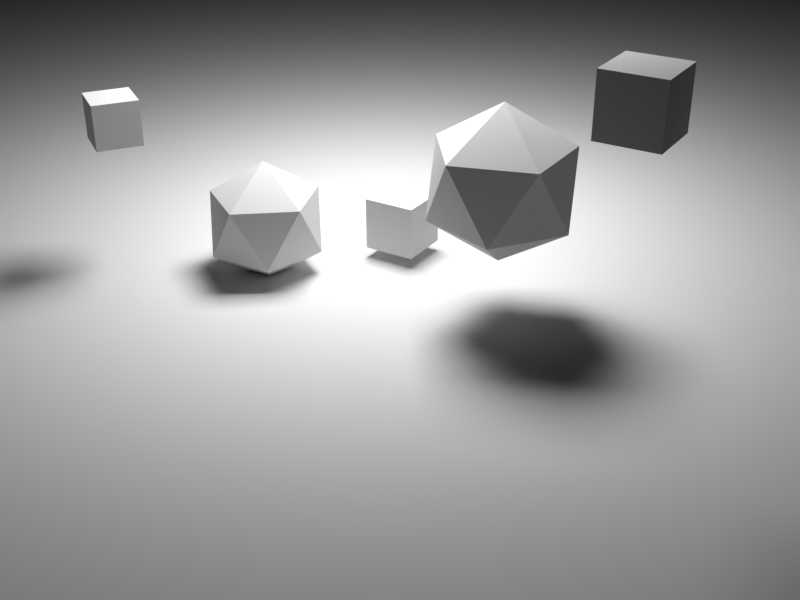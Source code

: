 # Source: 02_-_dupli_groups.blend  (saved by Blender 2.80.42; exported with 4.5.12 LTS)
import bpy
from mathutils import Matrix  # noqa: F401  (used for matrix-valued properties, if any)

bpy.ops.wm.read_factory_settings(use_empty=True)
scene = bpy.context.scene
scene.name = 'Scene'

# ---- collections
col_collection_1 = bpy.data.collections.new('Collection 1'); scene.collection.children.link(col_collection_1)
col_collection_20 = bpy.data.collections.new('Collection 20'); scene.collection.children.link(col_collection_20)
col_dupli_source = bpy.data.collections.new('dupli_source')  # instanced only; not linked into the scene

# ---- materials (node trees are filled in below, after node groups)
mat_material_004 = bpy.data.materials.new('Material.004')
mat_material_004.alpha_threshold = 0.0
mat_material_004.roughness = 0.5

# ---- material node trees

# ---- world
world_world = bpy.data.worlds.new('World'); scene.world = world_world
world_world.color = (0.0, 0.0, 0.0)
world_world.use_sun_shadow = False
world_world.sun_shadow_jitter_overblur = 0.0
world_world.cycles.sampling_method = 'MANUAL'

# ---- cameras
cam_camera = bpy.data.cameras.new('Camera')
cam_camera.sensor_fit = 'HORIZONTAL'
cam_camera.passepartout_alpha = 0.1303
cam_camera.clip_end = 100.0
cam_camera.lens = 35.0
cam_camera.sensor_width = 24.89
cam_camera.sensor_height = 18.66
cam_camera.ortho_scale = 7.314
cam_camera.show_safe_areas = True
cam_camera.show_name = True
cam_camera.show_sensor = True
cam_camera.dof.focus_distance = 0.0
cam_camera.dof.aperture_fstop = 128.0

# ---- lights
light_area = bpy.data.lights.new('Area', 'AREA')
light_area.transmission_factor = 0.0
light_area.energy = 78.54
light_area.shadow_buffer_clip_start = 0.5
light_area.shadow_soft_size = 1.0
light_area.shadow_maximum_resolution = 0.006
light_area.use_absolute_resolution = True
light_area.size = 1.0
light_area.size_y = 1.0

# ---- meshes
me_cube_002 = bpy.data.meshes.new('Cube.002')
me_cube_002.from_pydata([(-1.0, -1.0, -1.0), (-1.0, -1.0, 1.0), (-1.0, 1.0, -1.0), (-1.0, 1.0, 1.0), (1.0, -1.0, -1.0), (1.0, -1.0, 1.0), (1.0, 1.0, -1.0), (1.0, 1.0, 1.0)], [], [(0, 1, 3, 2), (2, 3, 7, 6), (6, 7, 5, 4), (4, 5, 1, 0), (2, 6, 4, 0), (7, 3, 1, 5)])
me_cube_002.materials.append(mat_material_004)
me_cube_002.use_remesh_preserve_volume = False
me_cube_002.use_remesh_preserve_attributes = False
me_cube_002.use_mirror_vertex_groups = False
me_cube_002.update()
me_cube_001 = bpy.data.meshes.new('Cube.001')
me_cube_001.from_pydata([(-1.0, -1.0, -1.0), (-1.0, -1.0, 1.0), (-1.0, 1.0, -1.0), (-1.0, 1.0, 1.0), (1.0, -1.0, -1.0), (1.0, -1.0, 1.0), (1.0, 1.0, -1.0), (1.0, 1.0, 1.0)], [], [(0, 1, 3, 2), (2, 3, 7, 6), (6, 7, 5, 4), (4, 5, 1, 0), (2, 6, 4, 0), (7, 3, 1, 5)])
me_cube_001.materials.append(mat_material_004)
me_cube_001.use_remesh_preserve_volume = False
me_cube_001.use_remesh_preserve_attributes = False
me_cube_001.use_mirror_vertex_groups = False
me_cube_001.update()
me_icosphere = bpy.data.meshes.new('Icosphere')
me_icosphere.from_pydata([(0.0, 0.0, -1.0), (0.7236, -0.5257, -0.4472), (-0.2764, -0.8506, -0.4472), (-0.8944, 0.0, -0.4472), (-0.2764, 0.8506, -0.4472), (0.7236, 0.5257, -0.4472), (0.2764, -0.8506, 0.4472), (-0.7236, -0.5257, 0.4472), (-0.7236, 0.5257, 0.4472), (0.2764, 0.8506, 0.4472), (0.8944, 0.0, 0.4472), (0.0, 0.0, 1.0)], [], [(0, 1, 2), (1, 0, 5), (0, 2, 3), (0, 3, 4), (0, 4, 5), (1, 5, 10), (2, 1, 6), (3, 2, 7), (4, 3, 8), (5, 4, 9), (1, 10, 6), (2, 6, 7), (3, 7, 8), (4, 8, 9), (5, 9, 10), (6, 10, 11), (7, 6, 11), (8, 7, 11), (9, 8, 11), (10, 9, 11)])
me_icosphere.materials.append(mat_material_004)
me_icosphere.use_remesh_preserve_volume = False
me_icosphere.use_remesh_preserve_attributes = False
me_icosphere.use_mirror_vertex_groups = False
me_icosphere.update()
me_plane = bpy.data.meshes.new('Plane')
me_plane.from_pydata([(-1.0, -1.0, 0.0), (1.0, -1.0, 0.0), (-1.0, 1.0, 0.0), (1.0, 1.0, 0.0)], [], [(0, 1, 3, 2)])
me_plane.materials.append(mat_material_004)
me_plane.use_remesh_preserve_volume = False
me_plane.use_remesh_preserve_attributes = False
me_plane.use_mirror_vertex_groups = False
me_plane.update()

# ---- objects
ob_cube_001 = bpy.data.objects.new('Cube.001', me_cube_002)
ob_cube = bpy.data.objects.new('Cube', me_cube_001)
ob_icosphere = bpy.data.objects.new('Icosphere', me_icosphere)
ob_grid = bpy.data.objects.new('Grid', None)
ob_plane = bpy.data.objects.new('Plane', me_plane)
ob_area = bpy.data.objects.new('Area', light_area)
ob_lookat = bpy.data.objects.new('LookAt', None)
ob_camera = bpy.data.objects.new('Camera', cam_camera)

# ---- transforms, parenting, visibility, modifiers, constraints
ob_cube_001.location = (-1.257, -0.04721, 0.92)
ob_cube_001.rotation_euler = (0.0, -0.0, 0.427)
ob_cube_001.scale = (0.1027, 0.1027, 0.1027)
ob_cube_001.lineart.crease_threshold = 0.0
ob_cube.location = (-0.004572, -0.08595, 0.09564)
ob_cube.rotation_euler = (0.0, -0.0, 0.427)
ob_cube.scale = (0.1027, 0.1027, 0.1027)
ob_cube.lineart.crease_threshold = 0.0
ob_icosphere.location = (-0.6084, -0.08595, 0.4508)
ob_icosphere.rotation_euler = (0.0, -0.0, 0.427)
ob_icosphere.scale = (0.2884, 0.2884, 0.2884)
ob_icosphere.lineart.crease_threshold = 0.0
ob_grid.location = (-0.07706, 0.008293, 0.2773)
ob_grid.rotation_euler = (0.0, -0.0, 2.157)
ob_grid.scale = (1.191, 1.191, 1.191)
ob_grid.empty_image_offset = (0.0, 0.0)
ob_grid.show_instancer_for_render = False
ob_grid.instance_type = 'COLLECTION'
ob_grid.lineart.crease_threshold = 0.0
ob_plane.location = (-0.2112, 1.563, 0.2199)
ob_plane.scale = (3.784, 3.913, 3.668)
ob_plane.lineart.crease_threshold = 0.0
ob_area.location = (-0.07155, 0.3488, 2.487)
ob_area.lineart.crease_threshold = 0.0
ob_lookat.location = (1.88e-16, 0.0, 0.0)
ob_lookat.empty_image_offset = (0.0, 0.0)
ob_lookat.lineart.crease_threshold = 0.0
ob_camera.location = (3.946e-10, -4.772, 2.518)
ob_camera.lock_rotations_4d = False
ob_camera.empty_display_type = 'ARROWS'
ob_camera.color = (0.0, 0.0, 0.0, 0.0)
ob_camera.display_type = 'WIRE'
ob_camera.show_axis = True
ob_camera.lineart.crease_threshold = 0.0
_c = ob_camera.constraints.new('TRACK_TO'); _c.name = 'TrackTo'
_c.target = ob_lookat
ob_grid.instance_collection = col_dupli_source

# ---- collection membership
col_collection_1.objects.link(ob_cube_001)
col_collection_1.objects.link(ob_cube)
col_collection_1.objects.link(ob_icosphere)
col_collection_1.objects.link(ob_grid)
col_collection_1.objects.link(ob_plane)
col_collection_20.objects.link(ob_area)
col_collection_20.objects.link(ob_lookat)
col_collection_20.objects.link(ob_camera)
col_dupli_source.objects.link(ob_cube_001)
col_dupli_source.objects.link(ob_cube)
col_dupli_source.objects.link(ob_icosphere)

# ---- scene / render settings (as saved in the file)
scene.camera = ob_camera
scene.frame_start = 1; scene.frame_end = 100; scene.frame_set(1)
scene.render.engine = 'BLENDER_EEVEE_NEXT'
scene.render.image_settings.compression = 90
scene.render.resolution_x = 768
scene.render.resolution_y = 576
scene.render.resolution_percentage = 50
scene.render.fps = 25
scene.render.dither_intensity = 0.0
scene.render.bake_margin = 2
scene.render.bake_bias = 0.0
scene.cycles.shading_system = True
scene.cycles.use_denoising = False
scene.cycles.samples = 128
scene.cycles.sampling_pattern = 'TABULATED_SOBOL'
scene.cycles.use_adaptive_sampling = False
scene.cycles.use_light_tree = False
scene.cycles.blur_glossy = 0.0
scene.cycles.sample_clamp_indirect = 0.0
scene.view_settings.view_transform = 'Standard'
bpy.context.view_layer.update()
